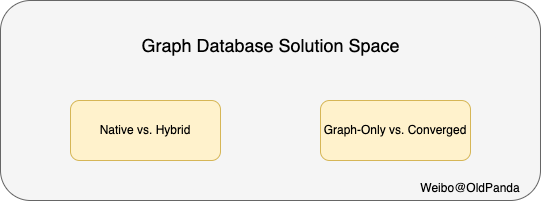

The diagram above was exported from draw.io. Its source (the exported page's mxGraphModel, read from the mxfile embedded in the PNG):
<mxGraphModel dx="1426" dy="766" grid="1" gridSize="10" guides="1" tooltips="1" connect="1" arrows="1" fold="1" page="1" pageScale="1" pageWidth="827" pageHeight="1169" math="0" shadow="0">
  <root>
    <mxCell id="0" />
    <mxCell id="1" parent="0" />
    <mxCell id="DS_h16rthgkPByesvIVg-1" value="" style="rounded=1;whiteSpace=wrap;html=1;fillColor=#f5f5f5;fontColor=#333333;strokeColor=#666666;" vertex="1" parent="1">
      <mxGeometry x="170" y="210" width="540" height="200" as="geometry" />
    </mxCell>
    <mxCell id="DS_h16rthgkPByesvIVg-2" value="Native vs. Hybrid" style="rounded=1;whiteSpace=wrap;html=1;fillColor=#fff2cc;strokeColor=#d6b656;" vertex="1" parent="1">
      <mxGeometry x="240" y="310" width="150" height="60" as="geometry" />
    </mxCell>
    <mxCell id="DS_h16rthgkPByesvIVg-3" value="Graph-Only vs. Converged" style="rounded=1;whiteSpace=wrap;html=1;fillColor=#fff2cc;strokeColor=#d6b656;" vertex="1" parent="1">
      <mxGeometry x="490" y="310" width="150" height="60" as="geometry" />
    </mxCell>
    <mxCell id="DS_h16rthgkPByesvIVg-4" value="&lt;font style=&quot;font-size: 18px&quot;&gt;Graph Database Solution Space&lt;/font&gt;" style="text;html=1;strokeColor=none;fillColor=none;align=center;verticalAlign=middle;whiteSpace=wrap;rounded=0;" vertex="1" parent="1">
      <mxGeometry x="308.75" y="240" width="262.5" height="30" as="geometry" />
    </mxCell>
    <mxCell id="DS_h16rthgkPByesvIVg-5" value="&lt;font style=&quot;font-size: 12px&quot;&gt;Weibo@OldPanda&lt;/font&gt;" style="text;html=1;strokeColor=none;fillColor=none;align=center;verticalAlign=middle;whiteSpace=wrap;rounded=0;fontSize=18;" vertex="1" parent="1">
      <mxGeometry x="610" y="380" width="60" height="30" as="geometry" />
    </mxCell>
  </root>
</mxGraphModel>